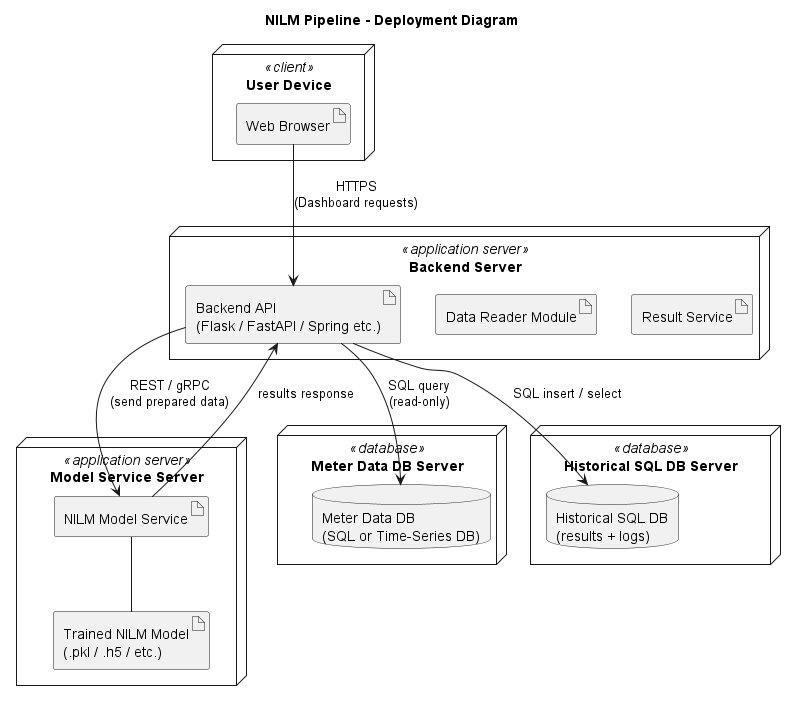

The diagram above was rendered by PlantUML. Its source (embedded in the PNG):
@startuml
title NILM Pipeline - Deployment Diagram

skinparam componentStyle rectangle

node "User Device" <<client>> as UD {
    artifact "Web Browser" as WB
}

node "Backend Server" <<application server>> as BS {
    artifact "Result Service" as RS
    artifact "Data Reader Module" as DRM
    artifact "Backend API\n(Flask / FastAPI / Spring etc.)" as API
}

node "Model Service Server" <<application server>> as MSS {
    artifact "NILM Model Service" as NMS
    artifact "Trained NILM Model\n(.pkl / .h5 / etc.)" as TNM
    NMS -- TNM
}

node "Meter Data DB Server" <<database>> as MDDBS {
    database "Meter Data DB\n(SQL or Time-Series DB)" as MDDB
}

node "Historical SQL DB Server" <<database>> as HSDBS {
    database "Historical SQL DB\n(results + logs)" as HSDB
}

' Relationships
WB --> API : HTTPS\n(Dashboard requests)

API --> NMS : REST / gRPC\n(send prepared data)
NMS --> API : results response

API --> MDDB : SQL query\n(read-only)
API --> HSDB : SQL insert / select

@enduml